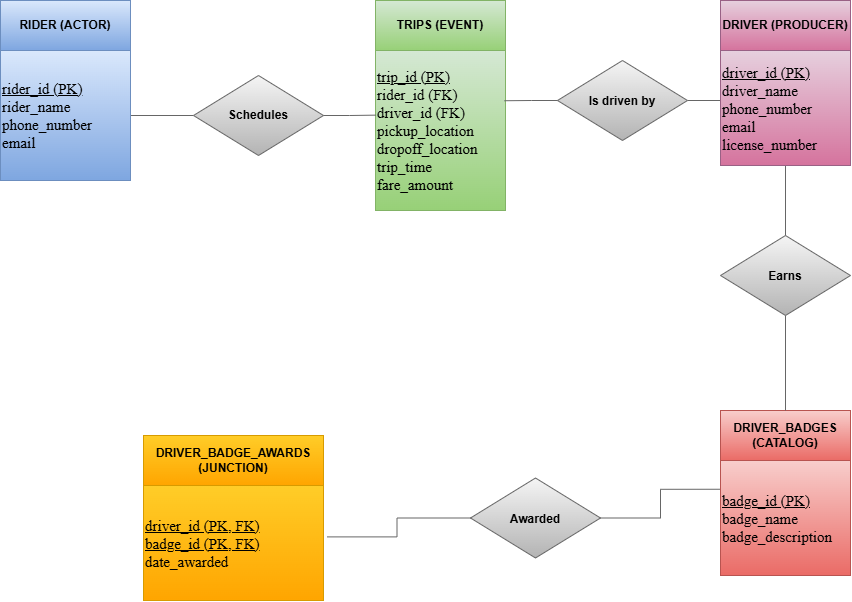

The diagram above was exported from draw.io. Its source (the exported page's mxGraphModel, read from the mxfile embedded in the PNG):
<mxGraphModel dx="1212" dy="661" grid="1" gridSize="10" guides="1" tooltips="1" connect="1" arrows="1" fold="1" page="1" pageScale="1" pageWidth="850" pageHeight="1100" math="0" shadow="0">
  <root>
    <mxCell id="0" />
    <mxCell id="1" parent="0" />
    <mxCell id="2vWUlN1TFAMZ9FQGPffh-21" edge="1" parent="1" source="2vWUlN1TFAMZ9FQGPffh-1" style="edgeStyle=orthogonalEdgeStyle;rounded=0;orthogonalLoop=1;jettySize=auto;html=1;exitX=1;exitY=0.5;exitDx=0;exitDy=0;entryX=0;entryY=0.5;entryDx=0;entryDy=0;endArrow=none;endFill=0;startArrow=none;startFill=0;strokeColor=#666666;fillColor=#f5f5f5;gradientColor=#b3b3b3;" target="2vWUlN1TFAMZ9FQGPffh-3">
      <mxGeometry relative="1" as="geometry" />
    </mxCell>
    <mxCell id="2vWUlN1TFAMZ9FQGPffh-1" parent="1" style="whiteSpace=wrap;html=1;aspect=fixed;fillColor=#dae8fc;strokeColor=#6c8ebf;align=left;fontFamily=Helvetica;fontSize=12;fontStyle=0;verticalAlign=middle;gradientColor=#7ea6e0;" value="&lt;font style=&quot;font-size: 15px;&quot; face=&quot;Times New Roman&quot;&gt;&lt;u&gt;rider_id (PK)&lt;/u&gt;&lt;/font&gt;&lt;div&gt;&lt;font style=&quot;font-size: 15px;&quot; face=&quot;Times New Roman&quot;&gt;rider_name&lt;/font&gt;&lt;/div&gt;&lt;div&gt;&lt;font style=&quot;font-size: 15px;&quot; face=&quot;Times New Roman&quot;&gt;phone_number&lt;/font&gt;&lt;/div&gt;&lt;div&gt;&lt;font style=&quot;font-size: 15px;&quot; face=&quot;Times New Roman&quot;&gt;email&lt;/font&gt;&lt;/div&gt;" vertex="1">
      <mxGeometry height="130" width="130" x="50" y="90" as="geometry" />
    </mxCell>
    <mxCell id="2vWUlN1TFAMZ9FQGPffh-2" parent="1" style="rounded=0;whiteSpace=wrap;html=1;fillColor=#dae8fc;strokeColor=#6c8ebf;gradientColor=#7ea6e0;" value="&lt;b&gt;RIDER (ACTOR)&lt;/b&gt;" vertex="1">
      <mxGeometry height="50" width="130" x="50" y="40" as="geometry" />
    </mxCell>
    <mxCell id="2vWUlN1TFAMZ9FQGPffh-8" parent="1" style="rounded=0;whiteSpace=wrap;html=1;fillColor=#d5e8d4;strokeColor=#82b366;gradientColor=#97d077;" value="&lt;b&gt;TRIPS (EVENT)&lt;/b&gt;" vertex="1">
      <mxGeometry height="50" width="130" x="425" y="40" as="geometry" />
    </mxCell>
    <mxCell id="2vWUlN1TFAMZ9FQGPffh-10" parent="1" style="rounded=0;whiteSpace=wrap;html=1;fillColor=#e6d0de;strokeColor=#996185;gradientColor=#d5739d;" value="&lt;b&gt;DRIVER (PRODUCER)&lt;/b&gt;" vertex="1">
      <mxGeometry height="50" width="130" x="770" y="40" as="geometry" />
    </mxCell>
    <mxCell id="2vWUlN1TFAMZ9FQGPffh-12" parent="1" style="rounded=0;whiteSpace=wrap;html=1;fillColor=#f8cecc;strokeColor=#b85450;gradientColor=#ea6b66;" value="&lt;b&gt;DRIVER_BADGES (CATALOG)&lt;/b&gt;" vertex="1">
      <mxGeometry height="50" width="130" x="770" y="450" as="geometry" />
    </mxCell>
    <mxCell id="2vWUlN1TFAMZ9FQGPffh-14" parent="1" style="rounded=0;whiteSpace=wrap;html=1;fillColor=#ffcd28;gradientColor=#ffa500;strokeColor=#d79b00;" value="&lt;span style=&quot;&quot;&gt;&lt;b&gt;DRIVER_BADGE_AWARDS (JUNCTION)&lt;/b&gt;&lt;/span&gt;" vertex="1">
      <mxGeometry height="50" width="180" x="193" y="475" as="geometry" />
    </mxCell>
    <mxCell id="2vWUlN1TFAMZ9FQGPffh-3" parent="1" style="rhombus;whiteSpace=wrap;html=1;shapeInside=1;strokeColor=#666666;align=center;verticalAlign=middle;fontFamily=Helvetica;fontSize=12;fillColor=#f5f5f5;gradientColor=#b3b3b3;" value="&lt;div&gt;&lt;br&gt;&lt;/div&gt;&lt;div&gt;&lt;br&gt;&lt;/div&gt;&lt;div&gt;&lt;b&gt;Schedules&lt;/b&gt;&lt;/div&gt;" vertex="1">
      <mxGeometry height="80" width="130" x="243" y="115" as="geometry" />
    </mxCell>
    <mxCell id="2vWUlN1TFAMZ9FQGPffh-27" edge="1" parent="1" source="2vWUlN1TFAMZ9FQGPffh-16" style="edgeStyle=orthogonalEdgeStyle;rounded=0;orthogonalLoop=1;jettySize=auto;html=1;exitX=1;exitY=0.5;exitDx=0;exitDy=0;entryX=0;entryY=0.5;entryDx=0;entryDy=0;endArrow=none;endFill=0;fillColor=#f5f5f5;gradientColor=#b3b3b3;strokeColor=#666666;" target="2vWUlN1TFAMZ9FQGPffh-26">
      <mxGeometry relative="1" as="geometry" />
    </mxCell>
    <mxCell id="2vWUlN1TFAMZ9FQGPffh-16" parent="1" style="rhombus;whiteSpace=wrap;html=1;shapeInside=1;fillColor=#f5f5f5;strokeColor=#666666;gradientColor=#b3b3b3;" value="&lt;b&gt;Is driven by&lt;/b&gt;" vertex="1">
      <mxGeometry height="80" width="130" x="607" y="100" as="geometry" />
    </mxCell>
    <mxCell id="2vWUlN1TFAMZ9FQGPffh-29" edge="1" parent="1" source="2vWUlN1TFAMZ9FQGPffh-17" style="edgeStyle=orthogonalEdgeStyle;rounded=0;orthogonalLoop=1;jettySize=auto;html=1;exitX=0.5;exitY=1;exitDx=0;exitDy=0;entryX=0.5;entryY=0;entryDx=0;entryDy=0;endArrow=none;endFill=0;labelBackgroundColor=default;fillColor=#f5f5f5;gradientColor=#b3b3b3;strokeColor=#666666;" target="2vWUlN1TFAMZ9FQGPffh-12">
      <mxGeometry relative="1" as="geometry" />
    </mxCell>
    <mxCell id="2vWUlN1TFAMZ9FQGPffh-17" parent="1" style="rhombus;whiteSpace=wrap;html=1;shapeInside=1;fillColor=#f5f5f5;strokeColor=#666666;gradientColor=#b3b3b3;" value="&lt;b&gt;Earns&lt;/b&gt;" vertex="1">
      <mxGeometry height="80" width="130" x="770" y="275" as="geometry" />
    </mxCell>
    <mxCell id="2vWUlN1TFAMZ9FQGPffh-32" edge="1" parent="1" source="2vWUlN1TFAMZ9FQGPffh-18" style="edgeStyle=orthogonalEdgeStyle;rounded=0;orthogonalLoop=1;jettySize=auto;html=1;exitX=1;exitY=0.5;exitDx=0;exitDy=0;entryX=0;entryY=0.25;entryDx=0;entryDy=0;endArrow=none;endFill=0;labelBackgroundColor=default;fillColor=#f5f5f5;gradientColor=#b3b3b3;strokeColor=#666666;" target="2vWUlN1TFAMZ9FQGPffh-30">
      <mxGeometry relative="1" as="geometry" />
    </mxCell>
    <mxCell id="2vWUlN1TFAMZ9FQGPffh-18" parent="1" style="rhombus;whiteSpace=wrap;html=1;shapeInside=1;fillColor=#f5f5f5;strokeColor=#666666;gradientColor=#b3b3b3;" value="&lt;b&gt;Awarded&lt;/b&gt;" vertex="1">
      <mxGeometry height="80" width="130" x="520" y="517.5" as="geometry" />
    </mxCell>
    <mxCell id="2vWUlN1TFAMZ9FQGPffh-19" parent="1" style="whiteSpace=wrap;html=1;strokeColor=#82b366;align=left;verticalAlign=middle;fontFamily=Helvetica;fontSize=12;fillColor=#d5e8d4;gradientColor=#97d077;strokeWidth=1;labelPosition=center;verticalLabelPosition=middle;" value="&lt;font style=&quot;font-size: 15px;&quot; face=&quot;Times New Roman&quot;&gt;&lt;u&gt;trip_id (PK)&lt;/u&gt;&lt;/font&gt;&lt;div&gt;&lt;font style=&quot;font-size: 15px;&quot; face=&quot;Times New Roman&quot;&gt;rider_id (FK)&lt;/font&gt;&lt;/div&gt;&lt;div&gt;&lt;font style=&quot;font-size: 15px;&quot; face=&quot;Times New Roman&quot;&gt;driver_id (FK)&lt;/font&gt;&lt;/div&gt;&lt;div&gt;&lt;font style=&quot;font-size: 15px;&quot; face=&quot;Times New Roman&quot;&gt;pickup_location&lt;/font&gt;&lt;/div&gt;&lt;div&gt;&lt;font style=&quot;font-size: 15px;&quot; face=&quot;Times New Roman&quot;&gt;dropoff_location&lt;/font&gt;&lt;/div&gt;&lt;div&gt;&lt;font style=&quot;font-size: 15px;&quot; face=&quot;Times New Roman&quot;&gt;trip_time&lt;/font&gt;&lt;/div&gt;&lt;div&gt;&lt;font style=&quot;font-size: 15px;&quot; face=&quot;Times New Roman&quot;&gt;fare_amount&lt;/font&gt;&lt;/div&gt;" vertex="1">
      <mxGeometry height="160" width="130" x="425" y="90" as="geometry" />
    </mxCell>
    <mxCell id="2vWUlN1TFAMZ9FQGPffh-23" edge="1" parent="1" source="2vWUlN1TFAMZ9FQGPffh-3" style="edgeStyle=orthogonalEdgeStyle;rounded=0;orthogonalLoop=1;jettySize=auto;html=1;exitX=1;exitY=0.5;exitDx=0;exitDy=0;endArrow=none;endFill=0;entryX=0.002;entryY=0.404;entryDx=0;entryDy=0;entryPerimeter=0;fillColor=#f5f5f5;gradientColor=#b3b3b3;strokeColor=#666666;" target="2vWUlN1TFAMZ9FQGPffh-19">
      <mxGeometry relative="1" as="geometry">
        <mxPoint x="350" y="90" as="targetPoint" />
      </mxGeometry>
    </mxCell>
    <mxCell id="2vWUlN1TFAMZ9FQGPffh-25" edge="1" parent="1" source="2vWUlN1TFAMZ9FQGPffh-16" style="edgeStyle=orthogonalEdgeStyle;rounded=0;orthogonalLoop=1;jettySize=auto;html=1;exitX=0;exitY=0.5;exitDx=0;exitDy=0;entryX=0.992;entryY=0.314;entryDx=0;entryDy=0;entryPerimeter=0;endArrow=none;endFill=0;fillColor=#f5f5f5;gradientColor=#b3b3b3;strokeColor=#666666;" target="2vWUlN1TFAMZ9FQGPffh-19">
      <mxGeometry relative="1" as="geometry" />
    </mxCell>
    <mxCell id="2vWUlN1TFAMZ9FQGPffh-28" edge="1" parent="1" source="2vWUlN1TFAMZ9FQGPffh-26" style="edgeStyle=orthogonalEdgeStyle;rounded=0;orthogonalLoop=1;jettySize=auto;html=1;exitX=0.5;exitY=1;exitDx=0;exitDy=0;entryX=0.5;entryY=0;entryDx=0;entryDy=0;endArrow=none;endFill=0;labelBackgroundColor=default;fillColor=#f5f5f5;gradientColor=#b3b3b3;strokeColor=#666666;" target="2vWUlN1TFAMZ9FQGPffh-17">
      <mxGeometry relative="1" as="geometry" />
    </mxCell>
    <mxCell id="2vWUlN1TFAMZ9FQGPffh-26" parent="1" style="whiteSpace=wrap;html=1;strokeColor=#996185;align=left;verticalAlign=middle;fontFamily=Helvetica;fontSize=12;fillColor=#e6d0de;fontStyle=0;gradientColor=#d5739d;" value="&lt;span style=&quot;&quot;&gt;&lt;font style=&quot;font-size: 15px;&quot; face=&quot;Times New Roman&quot;&gt;&lt;u&gt;driver_id (PK)&lt;/u&gt;&lt;/font&gt;&lt;/span&gt;&lt;div style=&quot;&quot;&gt;&lt;font style=&quot;font-size: 15px;&quot; face=&quot;Times New Roman&quot;&gt;driver_name&lt;/font&gt;&lt;/div&gt;&lt;div style=&quot;&quot;&gt;&lt;font style=&quot;font-size: 15px;&quot; face=&quot;Times New Roman&quot;&gt;phone_number&lt;/font&gt;&lt;/div&gt;&lt;div style=&quot;&quot;&gt;&lt;font style=&quot;font-size: 15px;&quot; face=&quot;Times New Roman&quot;&gt;email&lt;/font&gt;&lt;/div&gt;&lt;div style=&quot;&quot;&gt;&lt;font style=&quot;font-size: 15px;&quot; face=&quot;Times New Roman&quot;&gt;license_number&lt;/font&gt;&lt;/div&gt;" vertex="1">
      <mxGeometry height="115" width="130" x="770" y="90" as="geometry" />
    </mxCell>
    <mxCell id="2vWUlN1TFAMZ9FQGPffh-30" parent="1" style="whiteSpace=wrap;html=1;strokeColor=#b85450;align=left;verticalAlign=middle;fontFamily=Helvetica;fontSize=12;fillColor=#f8cecc;fontStyle=0;gradientColor=#ea6b66;" value="&lt;span style=&quot;&quot;&gt;&lt;font style=&quot;font-size: 15px;&quot; face=&quot;Times New Roman&quot;&gt;&lt;u&gt;badge_id (PK)&lt;/u&gt;&lt;/font&gt;&lt;/span&gt;&lt;div style=&quot;&quot;&gt;&lt;font style=&quot;font-size: 15px;&quot; face=&quot;Times New Roman&quot;&gt;badge_name&lt;/font&gt;&lt;/div&gt;&lt;div style=&quot;&quot;&gt;&lt;font style=&quot;font-size: 15px;&quot; face=&quot;Times New Roman&quot;&gt;badge_description&lt;/font&gt;&lt;/div&gt;" vertex="1">
      <mxGeometry height="115" width="130" x="770" y="500" as="geometry" />
    </mxCell>
    <mxCell id="2vWUlN1TFAMZ9FQGPffh-31" parent="1" style="whiteSpace=wrap;html=1;strokeColor=#d79b00;align=left;verticalAlign=middle;fontFamily=Helvetica;fontSize=12;fillColor=#ffcd28;fontStyle=0;gradientColor=#ffa500;" value="&lt;span style=&quot;&quot;&gt;&lt;font style=&quot;font-size: 15px;&quot; face=&quot;Times New Roman&quot;&gt;&lt;u&gt;driver_id (PK, FK)&lt;/u&gt;&lt;/font&gt;&lt;/span&gt;&lt;div style=&quot;&quot;&gt;&lt;font style=&quot;font-size: 15px;&quot; face=&quot;Times New Roman&quot;&gt;&lt;u&gt;badge_id (PK, FK)&lt;/u&gt;&lt;/font&gt;&lt;/div&gt;&lt;div style=&quot;&quot;&gt;&lt;font style=&quot;font-size: 15px;&quot; face=&quot;Times New Roman&quot;&gt;date_awarded&lt;/font&gt;&lt;/div&gt;" vertex="1">
      <mxGeometry height="115" width="180" x="193" y="525" as="geometry" />
    </mxCell>
    <mxCell id="2vWUlN1TFAMZ9FQGPffh-33" edge="1" parent="1" source="2vWUlN1TFAMZ9FQGPffh-18" style="edgeStyle=orthogonalEdgeStyle;rounded=0;orthogonalLoop=1;jettySize=auto;html=1;exitX=0;exitY=0.5;exitDx=0;exitDy=0;entryX=1.02;entryY=0.447;entryDx=0;entryDy=0;entryPerimeter=0;endArrow=none;endFill=0;fillColor=#f5f5f5;gradientColor=#b3b3b3;strokeColor=#666666;" target="2vWUlN1TFAMZ9FQGPffh-31">
      <mxGeometry relative="1" as="geometry" />
    </mxCell>
    <mxCell id="2vWUlN1TFAMZ9FQGPffh-34" parent="1" style="text;html=1;whiteSpace=wrap;strokeColor=none;fillColor=none;align=center;verticalAlign=middle;rounded=0;autosize=1;resizable=0;fontColor=light-dark(#FFFFFF,#FFFFFF);fontFamily=Helvetica;fontSize=12;fontStyle=0;" value="&lt;font style=&quot;font-size: 20px;&quot;&gt;&lt;b&gt;1&lt;/b&gt;&lt;/font&gt;" vertex="1">
      <mxGeometry height="40" width="30" x="180" y="110" as="geometry" />
    </mxCell>
    <mxCell id="2vWUlN1TFAMZ9FQGPffh-35" parent="1" style="text;html=1;whiteSpace=wrap;strokeColor=none;fillColor=none;align=center;verticalAlign=middle;rounded=0;autosize=1;resizable=0;fontColor=light-dark(#FFFFFF,#FFFFFF);fontFamily=Helvetica;fontSize=12;fontStyle=0;" value="&lt;font style=&quot;font-size: 20px;&quot;&gt;&lt;b&gt;N&lt;/b&gt;&lt;/font&gt;" vertex="1">
      <mxGeometry height="40" width="40" x="390" y="110" as="geometry" />
    </mxCell>
    <mxCell id="2vWUlN1TFAMZ9FQGPffh-36" parent="1" style="text;html=1;whiteSpace=wrap;strokeColor=none;fillColor=none;align=center;verticalAlign=middle;rounded=0;autosize=1;resizable=0;fontColor=light-dark(#FFFFFF,#FFFFFF);" value="&lt;font style=&quot;font-size: 20px;&quot;&gt;&lt;b&gt;N&lt;/b&gt;&lt;/font&gt;" vertex="1">
      <mxGeometry height="40" width="40" x="555" y="100" as="geometry" />
    </mxCell>
    <mxCell id="2vWUlN1TFAMZ9FQGPffh-37" parent="1" style="text;html=1;whiteSpace=wrap;strokeColor=none;fillColor=none;align=center;verticalAlign=middle;rounded=0;autosize=1;resizable=0;fontColor=light-dark(#FFFFFF,#FFFFFF);fontFamily=Helvetica;fontSize=12;fontStyle=0;" value="&lt;font style=&quot;font-size: 20px;&quot;&gt;&lt;b&gt;1&lt;/b&gt;&lt;/font&gt;" vertex="1">
      <mxGeometry height="40" width="30" x="740" y="100" as="geometry" />
    </mxCell>
    <mxCell id="2vWUlN1TFAMZ9FQGPffh-38" parent="1" style="text;html=1;whiteSpace=wrap;strokeColor=none;fillColor=none;align=center;verticalAlign=middle;rounded=0;autosize=1;resizable=0;fontColor=light-dark(#FFFFFF,#FFFFFF);fontFamily=Helvetica;fontSize=12;fontStyle=0;" value="&lt;font style=&quot;font-size: 20px;&quot;&gt;&lt;b&gt;1&lt;/b&gt;&lt;/font&gt;" vertex="1">
      <mxGeometry height="40" width="30" x="800" y="205" as="geometry" />
    </mxCell>
    <mxCell id="2vWUlN1TFAMZ9FQGPffh-39" parent="1" style="text;html=1;whiteSpace=wrap;strokeColor=none;fillColor=none;align=center;verticalAlign=middle;rounded=0;autosize=1;resizable=0;fontColor=light-dark(#FFFFFF,#FFFFFF);fontFamily=Helvetica;fontSize=12;fontStyle=0;" value="&lt;font style=&quot;font-size: 20px;&quot;&gt;&lt;b&gt;1&lt;/b&gt;&lt;/font&gt;" vertex="1">
      <mxGeometry height="40" width="30" x="740" y="490" as="geometry" />
    </mxCell>
    <mxCell id="2vWUlN1TFAMZ9FQGPffh-40" parent="1" style="text;html=1;whiteSpace=wrap;strokeColor=none;fillColor=none;align=center;verticalAlign=middle;rounded=0;autosize=1;resizable=0;fontColor=light-dark(#FFFFFF,#FFFFFF);fontFamily=Helvetica;fontSize=12;fontStyle=0;" value="&lt;font style=&quot;font-size: 20px;&quot;&gt;&lt;b&gt;N&lt;/b&gt;&lt;/font&gt;" vertex="1">
      <mxGeometry height="40" width="40" x="800" y="408" as="geometry" />
    </mxCell>
    <mxCell id="2vWUlN1TFAMZ9FQGPffh-41" parent="1" style="text;html=1;whiteSpace=wrap;strokeColor=none;fillColor=none;align=center;verticalAlign=middle;rounded=0;autosize=1;resizable=0;fontColor=light-dark(#FFFFFF,#FFFFFF);fontFamily=Helvetica;fontSize=12;fontStyle=0;" value="&lt;font style=&quot;font-size: 20px;&quot;&gt;&lt;b&gt;N&lt;/b&gt;&lt;/font&gt;" vertex="1">
      <mxGeometry height="40" width="40" x="373" y="537.5" as="geometry" />
    </mxCell>
  </root>
</mxGraphModel>